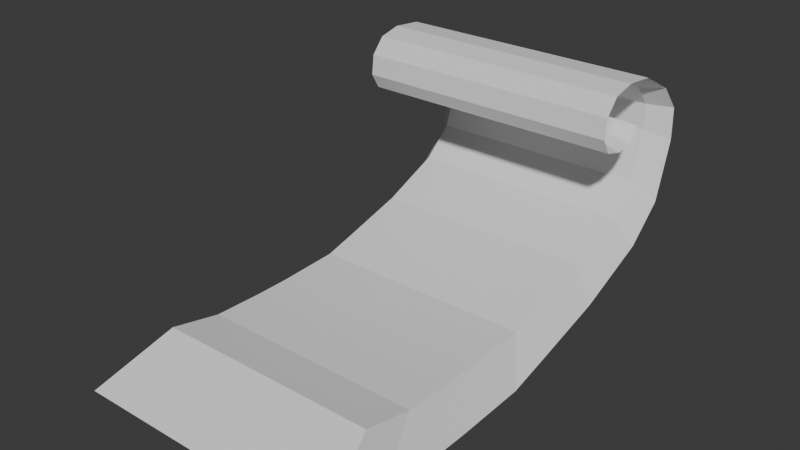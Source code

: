 # Source: Boss2_select.blend  (saved by Blender 5.2.45; exported with 4.5.12 LTS)
import bpy
from mathutils import Matrix  # noqa: F401  (used for matrix-valued properties, if any)

bpy.ops.wm.read_factory_settings(use_empty=True)
scene = bpy.context.scene
scene.name = 'Scene'

# ---- collections
col_collection = bpy.data.collections.new('Collection'); scene.collection.children.link(col_collection)

# ---- world
world_world = bpy.data.worlds.new('World'); scene.world = world_world
world_world.use_nodes = True; world_world.node_tree.nodes.clear()
_N = world_world.node_tree.nodes; _L = world_world.node_tree.links
n0 = _N.new('ShaderNodeOutputWorld'); n0.name = 'World Output'; n0.location = (200, 100)
n1 = _N.new('ShaderNodeBackground'); n1.name = 'Background'; n1.location = (-200, 100)
n1.inputs[0].default_value = (0.05088, 0.05088, 0.05088, 1.0)
_L.new(n1.outputs[0], n0.inputs[0])
n0.is_active_output = True
world_world.color = (0.05088, 0.05088, 0.05088)
world_world.sun_shadow_jitter_overblur = 0.0

# ---- meshes
me_x = bpy.data.meshes.new('グリッド')
me_x.from_pydata([(-0.6182, -1.0, 0.0), (-0.5063, -1.0, 0.0), (-0.3886, -1.0, 0.0), (-0.3178, -1.0, 0.0), (-0.2, -1.0, 0.0), (0.0, -1.0, 0.0), (-0.6182, -0.706, -0.06461), (-0.5063, -0.706, -0.06461), (-0.3886, -0.706, -0.06461), (-0.3178, -0.706, -0.06461), (-0.2, -0.706, -0.06461), (-1.435e-17, -0.706, -0.06461), (-0.6182, -0.412, -0.07342), (-0.5063, -0.412, -0.07342), (-0.3886, -0.412, -0.07342), (-0.3178, -0.412, -0.07342), (-0.2, -0.412, -0.07342), (-1.63e-17, -0.412, -0.07342), (-0.6182, -0.212, -0.07342), (-0.5063, -0.212, -0.07342), (-0.3886, -0.212, -0.07342), (-0.3178, -0.212, -0.07342), (-0.2, -0.212, -0.07342), (-1.63e-17, -0.212, -0.07342), (-0.6182, 0.1377, -0.06167), (-0.5063, 0.1377, -0.06167), (-0.3886, 0.1377, -0.06167), (-0.3178, 0.1377, -0.06167), (-0.2, 0.1377, -0.06167), (-1.369e-17, 0.1377, -0.06167), (-0.6182, 0.3377, -0.00881), (-0.5063, 0.3377, -0.00881), (-0.3886, 0.3377, -0.00881), (-0.3178, 0.3377, -0.00881), (-0.2, 0.3377, -0.00881), (-1.956e-18, 0.3377, -0.00881), (-0.6182, 0.6904, 0.0881), (-0.5063, 0.6904, 0.0881), (-0.3886, 0.6904, 0.0881), (-0.3178, 0.6904, 0.0881), (-0.2, 0.6904, 0.0881), (1.956e-17, 0.6904, 0.0881), (-0.6182, 1.04, 0.2349), (-0.5063, 1.04, 0.2349), (-0.3886, 1.04, 0.2349), (-0.3178, 1.04, 0.2349), (-0.2, 1.04, 0.2349), (5.217e-17, 1.04, 0.2349), (-0.6182, 1.214, 0.3906), (-0.5063, 1.214, 0.3906), (-0.3886, 1.214, 0.3906), (-0.3178, 1.214, 0.3906), (-0.2, 1.214, 0.3906), (8.673e-17, 1.214, 0.3906), (-0.6182, 1.299, 0.6696), (-0.5063, 1.299, 0.6696), (-0.3886, 1.299, 0.6696), (-0.3178, 1.299, 0.6696), (-0.2, 1.299, 0.6696), (1.487e-16, 1.299, 0.6696), (-0.6182, 1.294, 0.8223), (-0.5063, 1.294, 0.8223), (-0.3886, 1.294, 0.8223), (-0.3178, 1.294, 0.8223), (-0.2, 1.294, 0.8223), (1.826e-16, 1.294, 0.8223), (-0.6182, 1.191, 0.9427), (-0.5063, 1.191, 0.9427), (-0.3886, 1.191, 0.9427), (-0.3178, 1.191, 0.9427), (-0.2, 1.191, 0.9427), (2.093e-16, 1.191, 0.9427), (-0.6182, 1.015, 1.037), (-0.5063, 1.015, 1.037), (-0.3886, 1.015, 1.037), (-0.3178, 1.015, 1.037), (-0.2, 1.015, 1.037), (2.302e-16, 1.015, 1.037), (-0.6182, 0.8699, 1.051), (-0.5063, 0.8699, 1.051), (-0.3886, 0.8699, 1.051), (-0.3178, 0.8699, 1.051), (-0.2, 0.8699, 1.051), (2.334e-16, 0.8699, 1.051), (-0.6182, 0.7638, 1.026), (-0.5063, 0.7638, 1.026), (-0.3886, 0.7638, 1.026), (-0.3178, 0.7638, 1.026), (-0.2, 0.7638, 1.026), (2.279e-16, 0.7638, 1.026), (-0.6182, 0.7006, 0.9531), (-0.5063, 0.7006, 0.9531), (-0.3886, 0.7006, 0.9531), (-0.3178, 0.7006, 0.9531), (-0.2, 0.7006, 0.9531), (2.116e-16, 0.7006, 0.9531), (-0.6182, 0.6904, 0.8592), (-0.5063, 0.6904, 0.8592), (-0.3886, 0.6904, 0.8592), (-0.3178, 0.6904, 0.8592), (-0.2, 0.6904, 0.8592), (1.908e-16, 0.6904, 0.8592), (-0.6182, 0.7317, 0.7884), (-0.5063, 0.7317, 0.7884), (-0.3886, 0.7317, 0.7884), (-0.3178, 0.7317, 0.7884), (-0.2, 0.7317, 0.7884), (1.751e-16, 0.7317, 0.7884), (-0.6182, 0.8226, 0.7625), (-0.5063, 0.8226, 0.7625), (-0.3886, 0.8226, 0.7625), (-0.3178, 0.8226, 0.7625), (-0.2, 0.8226, 0.7625), (1.693e-16, 0.8226, 0.7625), (-0.6182, 0.9076, 0.7755), (-0.5063, 0.9076, 0.7755), (-0.3886, 0.9076, 0.7755), (-0.3178, 0.9076, 0.7755), (-0.2, 0.9076, 0.7755), (1.722e-16, 0.9076, 0.7755), (-0.6182, 0.9465, 0.8026), (-0.5063, 0.9465, 0.8026), (-0.3886, 0.9465, 0.8026), (-0.3178, 0.9465, 0.8026), (-0.2, 0.9465, 0.8026), (1.782e-16, 0.9465, 0.8026), (-0.6182, 0.9654, 0.838), (-0.5063, 0.9654, 0.838), (-0.3886, 0.9654, 0.838), (-0.3178, 0.9654, 0.838), (-0.2, 0.9654, 0.838), (1.861e-16, 0.9654, 0.838), (-0.5223, -0.6618, 0.171), (-0.4414, -0.6618, 0.171), (-0.3457, -0.6618, 0.171), (-0.2442, -0.6618, 0.171), (-0.1632, -0.6618, 0.171), (1.466e-11, -0.6618, 0.171), (-0.5223, -0.4219, 0.1183), (-0.4414, -0.4219, 0.1183), (-0.3457, -0.4219, 0.1183), (-0.2442, -0.4219, 0.1183), (-0.1632, -0.4219, 0.1183), (1.466e-11, -0.4219, 0.1183), (-0.5223, -0.182, 0.1111), (-0.4414, -0.182, 0.1111), (-0.3457, -0.182, 0.1111), (-0.2442, -0.182, 0.1111), (-0.1632, -0.182, 0.1111), (1.466e-11, -0.182, 0.1111), (-0.5223, -0.01878, 0.1111), (-0.4414, -0.01878, 0.1111), (-0.3457, -0.01878, 0.1111), (-0.2442, -0.01878, 0.1111), (-0.1632, -0.01878, 0.1111), (1.466e-11, -0.01878, 0.1111), (-0.5223, 0.2666, 0.1207), (-0.4414, 0.2666, 0.1207), (-0.3457, 0.2666, 0.1207), (-0.2442, 0.2666, 0.1207), (-0.1632, 0.2666, 0.1207), (1.466e-11, 0.2666, 0.1207), (-0.5223, 0.4298, 0.1638), (-0.4414, 0.4298, 0.1638), (-0.3457, 0.4298, 0.1638), (-0.2442, 0.4298, 0.1638), (-0.1632, 0.4298, 0.1638), (1.466e-11, 0.4298, 0.1638), (-0.5223, 0.7177, 0.2429), (-0.4414, 0.7177, 0.2429), (-0.3457, 0.7177, 0.2429), (-0.2442, 0.7177, 0.2429), (-0.1632, 0.7177, 0.2429), (1.466e-11, 0.7177, 0.2429), (-0.5223, 1.003, 0.3627), (-0.4414, 1.003, 0.3627), (-0.3457, 1.003, 0.3627), (-0.2442, 1.003, 0.3627), (-0.1632, 1.003, 0.3627), (1.466e-11, 1.003, 0.3627), (-0.5223, 1.145, 0.4897), (-0.4414, 1.145, 0.4897), (-0.3457, 1.145, 0.4897), (-0.2442, 1.145, 0.4897), (-0.1632, 1.145, 0.4897), (1.466e-11, 1.145, 0.4897), (-0.5223, 1.214, 0.7174), (-0.4414, 1.214, 0.7174), (-0.3457, 1.214, 0.7174), (-0.2442, 1.214, 0.7174), (-0.1632, 1.214, 0.7174), (1.466e-11, 1.214, 0.7174), (-0.5223, 1.21, 0.842), (-0.4414, 1.21, 0.842), (-0.3457, 1.21, 0.842), (-0.2442, 1.21, 0.842), (-0.1632, 1.21, 0.842), (1.466e-11, 1.21, 0.842), (-0.5223, 1.126, 0.9403), (-0.4414, 1.126, 0.9403), (-0.3457, 1.126, 0.9403), (-0.2442, 1.126, 0.9403), (-0.1632, 1.126, 0.9403), (1.466e-11, 1.126, 0.9403), (-0.5223, 0.9822, 1.017), (-0.4414, 0.9822, 1.017), (-0.3457, 0.9822, 1.017), (-0.2442, 0.9822, 1.017), (-0.1632, 0.9822, 1.017), (1.466e-11, 0.9822, 1.017), (-0.5223, 0.8641, 1.029), (-0.4414, 0.8641, 1.029), (-0.3457, 0.8641, 1.029), (-0.2442, 0.8641, 1.029), (-0.1632, 0.8641, 1.029), (1.466e-11, 0.8641, 1.029), (-0.5223, 0.7776, 1.009), (-0.4414, 0.7776, 1.009), (-0.3457, 0.7776, 1.009), (-0.2442, 0.7776, 1.009), (-0.1632, 0.7776, 1.009), (1.466e-11, 0.7776, 1.009), (-0.5223, 0.726, 0.9487), (-0.4414, 0.726, 0.9487), (-0.3457, 0.726, 0.9487), (-0.2442, 0.726, 0.9487), (-0.1632, 0.726, 0.9487), (1.466e-11, 0.726, 0.9487), (-0.5223, 0.7176, 0.8722), (-0.4414, 0.7176, 0.8722), (-0.3457, 0.7176, 0.8722), (-0.2442, 0.7176, 0.8722), (-0.1632, 0.7176, 0.8722), (1.466e-11, 0.7176, 0.8722), (-0.5223, 0.7513, 0.8144), (-0.4414, 0.7513, 0.8144), (-0.3457, 0.7513, 0.8144), (-0.2442, 0.7513, 0.8144), (-0.1632, 0.7513, 0.8144), (1.466e-11, 0.7513, 0.8144), (-0.5223, 0.8255, 0.7932), (-0.4414, 0.8255, 0.7932), (-0.3457, 0.8255, 0.7932), (-0.2442, 0.8255, 0.7932), (-0.1632, 0.8255, 0.7932), (1.466e-11, 0.8255, 0.7932), (-0.5223, 0.8948, 0.8038), (-0.4414, 0.8948, 0.8038), (-0.3457, 0.8948, 0.8038), (-0.2442, 0.8948, 0.8038), (-0.1632, 0.8948, 0.8038), (1.466e-11, 0.8948, 0.8038), (-0.5223, 0.9266, 0.8259), (-0.4414, 0.9266, 0.8259), (-0.3457, 0.9266, 0.8259), (-0.2442, 0.9266, 0.8259), (-0.1632, 0.9266, 0.8259), (1.466e-11, 0.9266, 0.8259), (-0.5223, 0.942, 0.8548), (-0.4414, 0.942, 0.8548), (-0.3457, 0.942, 0.8548), (-0.2442, 0.942, 0.8548), (-0.1632, 0.942, 0.8548), (1.466e-11, 0.942, 0.8548)], [], [(0, 6, 7, 1), (1, 7, 8, 2), (2, 8, 9, 3), (3, 9, 10, 4), (4, 10, 11, 5), (6, 12, 13, 7), (7, 13, 14, 8), (8, 14, 15, 9), (9, 15, 16, 10), (10, 16, 17, 11), (12, 18, 19, 13), (13, 19, 20, 14), (14, 20, 21, 15), (15, 21, 22, 16), (16, 22, 23, 17), (18, 24, 25, 19), (19, 25, 26, 20), (20, 26, 27, 21), (21, 27, 28, 22), (22, 28, 29, 23), (24, 30, 31, 25), (25, 31, 32, 26), (26, 32, 33, 27), (27, 33, 34, 28), (28, 34, 35, 29), (30, 36, 37, 31), (31, 37, 38, 32), (32, 38, 39, 33), (33, 39, 40, 34), (34, 40, 41, 35), (36, 42, 43, 37), (37, 43, 44, 38), (38, 44, 45, 39), (39, 45, 46, 40), (40, 46, 47, 41), (42, 48, 49, 43), (43, 49, 50, 44), (44, 50, 51, 45), (45, 51, 52, 46), (46, 52, 53, 47), (48, 54, 55, 49), (49, 55, 56, 50), (50, 56, 57, 51), (51, 57, 58, 52), (52, 58, 59, 53), (54, 60, 61, 55), (55, 61, 62, 56), (56, 62, 63, 57), (57, 63, 64, 58), (58, 64, 65, 59), (61, 67, 68, 62), (63, 69, 70, 64), (60, 66, 67, 61), (62, 68, 69, 63), (64, 70, 71, 65), (69, 75, 76, 70), (66, 72, 73, 67), (70, 76, 77, 71), (67, 73, 74, 68), (68, 74, 75, 69), (75, 81, 82, 76), (72, 78, 79, 73), (76, 82, 83, 77), (73, 79, 80, 74), (74, 80, 81, 75), (80, 86, 87, 81), (81, 87, 88, 82), (78, 84, 85, 79), (82, 88, 89, 83), (79, 85, 86, 80), (86, 92, 93, 87), (87, 93, 94, 88), (84, 90, 91, 85), (88, 94, 95, 89), (85, 91, 92, 86), (94, 100, 101, 95), (91, 97, 98, 92), (92, 98, 99, 93), (93, 99, 100, 94), (90, 96, 97, 91), (96, 102, 103, 97), (100, 106, 107, 101), (97, 103, 104, 98), (98, 104, 105, 99), (99, 105, 106, 100), (105, 111, 112, 106), (102, 108, 109, 103), (106, 112, 113, 107), (103, 109, 110, 104), (104, 110, 111, 105), (111, 117, 118, 112), (108, 114, 115, 109), (112, 118, 119, 113), (109, 115, 116, 110), (110, 116, 117, 111), (116, 122, 123, 117), (117, 123, 124, 118), (114, 120, 121, 115), (118, 124, 125, 119), (115, 121, 122, 116), (121, 127, 128, 122), (122, 128, 129, 123), (123, 129, 130, 124), (120, 126, 127, 121), (124, 130, 131, 125), (132, 133, 139, 138), (133, 134, 140, 139), (134, 135, 141, 140), (135, 136, 142, 141), (136, 137, 143, 142), (138, 139, 145, 144), (139, 140, 146, 145), (140, 141, 147, 146), (141, 142, 148, 147), (142, 143, 149, 148), (144, 145, 151, 150), (145, 146, 152, 151), (146, 147, 153, 152), (147, 148, 154, 153), (148, 149, 155, 154), (150, 151, 157, 156), (151, 152, 158, 157), (152, 153, 159, 158), (153, 154, 160, 159), (154, 155, 161, 160), (156, 157, 163, 162), (157, 158, 164, 163), (158, 159, 165, 164), (159, 160, 166, 165), (160, 161, 167, 166), (162, 163, 169, 168), (163, 164, 170, 169), (164, 165, 171, 170), (165, 166, 172, 171), (166, 167, 173, 172), (168, 169, 175, 174), (169, 170, 176, 175), (170, 171, 177, 176), (171, 172, 178, 177), (172, 173, 179, 178), (174, 175, 181, 180), (175, 176, 182, 181), (176, 177, 183, 182), (177, 178, 184, 183), (178, 179, 185, 184), (180, 181, 187, 186), (181, 182, 188, 187), (182, 183, 189, 188), (183, 184, 190, 189), (184, 185, 191, 190), (186, 187, 193, 192), (187, 188, 194, 193), (188, 189, 195, 194), (189, 190, 196, 195), (190, 191, 197, 196), (193, 194, 200, 199), (195, 196, 202, 201), (192, 193, 199, 198), (194, 195, 201, 200), (196, 197, 203, 202), (201, 202, 208, 207), (198, 199, 205, 204), (202, 203, 209, 208), (199, 200, 206, 205), (200, 201, 207, 206), (207, 208, 214, 213), (204, 205, 211, 210), (208, 209, 215, 214), (205, 206, 212, 211), (206, 207, 213, 212), (212, 213, 219, 218), (213, 214, 220, 219), (210, 211, 217, 216), (214, 215, 221, 220), (211, 212, 218, 217), (218, 219, 225, 224), (219, 220, 226, 225), (216, 217, 223, 222), (220, 221, 227, 226), (217, 218, 224, 223), (226, 227, 233, 232), (223, 224, 230, 229), (224, 225, 231, 230), (225, 226, 232, 231), (222, 223, 229, 228), (228, 229, 235, 234), (232, 233, 239, 238), (229, 230, 236, 235), (230, 231, 237, 236), (231, 232, 238, 237), (237, 238, 244, 243), (234, 235, 241, 240), (238, 239, 245, 244), (235, 236, 242, 241), (236, 237, 243, 242), (243, 244, 250, 249), (240, 241, 247, 246), (244, 245, 251, 250), (241, 242, 248, 247), (242, 243, 249, 248), (248, 249, 255, 254), (249, 250, 256, 255), (246, 247, 253, 252), (250, 251, 257, 256), (247, 248, 254, 253), (253, 254, 260, 259), (254, 255, 261, 260), (255, 256, 262, 261), (252, 253, 259, 258), (256, 257, 263, 262), (66, 60, 192, 198), (1, 2, 134, 133), (96, 90, 222, 228), (126, 120, 252, 258), (12, 6, 138, 144), (42, 36, 168, 174), (2, 3, 135, 134), (120, 114, 246, 252), (90, 84, 216, 222), (3, 4, 136, 135), (36, 30, 162, 168), (127, 126, 258, 259), (128, 127, 259, 260), (114, 108, 240, 246), (129, 128, 260, 261), (84, 78, 210, 216), (4, 5, 137, 136), (108, 102, 234, 240), (130, 129, 261, 262), (131, 130, 262, 263), (78, 72, 204, 210), (30, 24, 156, 162), (60, 54, 186, 192), (102, 96, 228, 234), (72, 66, 198, 204), (24, 18, 150, 156), (54, 48, 180, 186), (18, 12, 144, 150), (48, 42, 174, 180), (6, 0, 132, 138), (0, 1, 133, 132)])
_uv = me_x.uv_layers.new(name='UVマップ')
_uv.uv.foreach_set('vector', [0.0, 0.0, 0.0, 0.1, 0.1, 0.1, 0.1, 0.0, 0.1, 0.0, 0.1, 0.1, 0.2, 0.1, 0.2, 0.0, 0.2, 0.0, 0.2, 0.1, 0.3, 0.1, 0.3, 0.0, 0.3, 0.0, 0.3, 0.1, 0.4, 0.1, 0.4, 0.0, 0.4, 0.0, 0.4, 0.1, 0.5, 0.1, 0.5, 0.0, 0.0, 0.1, 0.0, 0.2, 0.1, 0.2, 0.1, 0.1, 0.1, 0.1, 0.1, 0.2, 0.2, 0.2, 0.2, 0.1, 0.2, 0.1, 0.2, 0.2, 0.3, 0.2, 0.3, 0.1, 0.3, 0.1, 0.3, 0.2, 0.4, 0.2, 0.4, 0.1, 0.4, 0.1, 0.4, 0.2, 0.5, 0.2, 0.5, 0.1, 0.0, 0.2, 0.0, 0.3, 0.1, 0.3, 0.1, 0.2, 0.1, 0.2, 0.1, 0.3, 0.2, 0.3, 0.2, 0.2, 0.2, 0.2, 0.2, 0.3, 0.3, 0.3, 0.3, 0.2, 0.3, 0.2, 0.3, 0.3, 0.4, 0.3, 0.4, 0.2, 0.4, 0.2, 0.4, 0.3, 0.5, 0.3, 0.5, 0.2, 0.0, 0.3, 0.0, 0.4, 0.1, 0.4, 0.1, 0.3, 0.1, 0.3, 0.1, 0.4, 0.2, 0.4, 0.2, 0.3, 0.2, 0.3, 0.2, 0.4, 0.3, 0.4, 0.3, 0.3, 0.3, 0.3, 0.3, 0.4, 0.4, 0.4, 0.4, 0.3, 0.4, 0.3, 0.4, 0.4, 0.5, 0.4, 0.5, 0.3, 0.0, 0.4, 0.0, 0.5, 0.1, 0.5, 0.1, 0.4, 0.1, 0.4, 0.1, 0.5, 0.2, 0.5, 0.2, 0.4, 0.2, 0.4, 0.2, 0.5, 0.3, 0.5, 0.3, 0.4, 0.3, 0.4, 0.3, 0.5, 0.4, 0.5, 0.4, 0.4, 0.4, 0.4, 0.4, 0.5, 0.5, 0.5, 0.5, 0.4, 0.0, 0.5, 0.0, 0.6, 0.1, 0.6, 0.1, 0.5, 0.1, 0.5, 0.1, 0.6, 0.2, 0.6, 0.2, 0.5, 0.2, 0.5, 0.2, 0.6, 0.3, 0.6, 0.3, 0.5, 0.3, 0.5, 0.3, 0.6, 0.4, 0.6, 0.4, 0.5, 0.4, 0.5, 0.4, 0.6, 0.5, 0.6, 0.5, 0.5, 0.0, 0.6, 0.0, 0.7, 0.1, 0.7, 0.1, 0.6, 0.1, 0.6, 0.1, 0.7, 0.2, 0.7, 0.2, 0.6, 0.2, 0.6, 0.2, 0.7, 0.3, 0.7, 0.3, 0.6, 0.3, 0.6, 0.3, 0.7, 0.4, 0.7, 0.4, 0.6, 0.4, 0.6, 0.4, 0.7, 0.5, 0.7, 0.5, 0.6, 0.0, 0.7, 0.0, 0.8, 0.1, 0.8, 0.1, 0.7, 0.1, 0.7, 0.1, 0.8, 0.2, 0.8, 0.2, 0.7, 0.2, 0.7, 0.2, 0.8, 0.3, 0.8, 0.3, 0.7, 0.3, 0.7, 0.3, 0.8, 0.4, 0.8, 0.4, 0.7, 0.4, 0.7, 0.4, 0.8, 0.5, 0.8, 0.5, 0.7, 0.0, 0.8, 0.0, 0.9, 0.1, 0.9, 0.1, 0.8, 0.1, 0.8, 0.1, 0.9, 0.2, 0.9, 0.2, 0.8, 0.2, 0.8, 0.2, 0.9, 0.3, 0.9, 0.3, 0.8, 0.3, 0.8, 0.3, 0.9, 0.4, 0.9, 0.4, 0.8, 0.4, 0.8, 0.4, 0.9, 0.5, 0.9, 0.5, 0.8, 0.0, 0.9, 0.0, 1.0, 0.1, 1.0, 0.1, 0.9, 0.1, 0.9, 0.1, 1.0, 0.2, 1.0, 0.2, 0.9, 0.2, 0.9, 0.2, 1.0, 0.3, 1.0, 0.3, 0.9, 0.3, 0.9, 0.3, 1.0, 0.4, 1.0, 0.4, 0.9, 0.4, 0.9, 0.4, 1.0, 0.5, 1.0, 0.5, 0.9, 0.1, 1.0, 0.1, 1.0, 0.2, 1.0, 0.2, 1.0, 0.3, 1.0, 0.3, 1.0, 0.4, 1.0, 0.4, 1.0, 0.0, 1.0, 0.0, 1.0, 0.1, 1.0, 0.1, 1.0, 0.2, 1.0, 0.2, 1.0, 0.3, 1.0, 0.3, 1.0, 0.4, 1.0, 0.4, 1.0, 0.5, 1.0, 0.5, 1.0, 0.3, 1.0, 0.3, 1.0, 0.4, 1.0, 0.4, 1.0, 0.0, 1.0, 0.0, 1.0, 0.1, 1.0, 0.1, 1.0, 0.4, 1.0, 0.4, 1.0, 0.5, 1.0, 0.5, 1.0, 0.1, 1.0, 0.1, 1.0, 0.2, 1.0, 0.2, 1.0, 0.2, 1.0, 0.2, 1.0, 0.3, 1.0, 0.3, 1.0, 0.3, 1.0, 0.3, 1.0, 0.4, 1.0, 0.4, 1.0, 0.0, 1.0, 0.0, 1.0, 0.1, 1.0, 0.1, 1.0, 0.4, 1.0, 0.4, 1.0, 0.5, 1.0, 0.5, 1.0, 0.1, 1.0, 0.1, 1.0, 0.2, 1.0, 0.2, 1.0, 0.2, 1.0, 0.2, 1.0, 0.3, 1.0, 0.3, 1.0, 0.2, 1.0, 0.2, 1.0, 0.3, 1.0, 0.3, 1.0, 0.3, 1.0, 0.3, 1.0, 0.4, 1.0, 0.4, 1.0, 0.0, 1.0, 0.0, 1.0, 0.1, 1.0, 0.1, 1.0, 0.4, 1.0, 0.4, 1.0, 0.5, 1.0, 0.5, 1.0, 0.1, 1.0, 0.1, 1.0, 0.2, 1.0, 0.2, 1.0, 0.2, 1.0, 0.2, 1.0, 0.3, 1.0, 0.3, 1.0, 0.3, 1.0, 0.3, 1.0, 0.4, 1.0, 0.4, 1.0, 0.0, 1.0, 0.0, 1.0, 0.1, 1.0, 0.1, 1.0, 0.4, 1.0, 0.4, 1.0, 0.5, 1.0, 0.5, 1.0, 0.1, 1.0, 0.1, 1.0, 0.2, 1.0, 0.2, 1.0, 0.4, 1.0, 0.4, 1.0, 0.5, 1.0, 0.5, 1.0, 0.1, 1.0, 0.1, 1.0, 0.2, 1.0, 0.2, 1.0, 0.2, 1.0, 0.2, 1.0, 0.3, 1.0, 0.3, 1.0, 0.3, 1.0, 0.3, 1.0, 0.4, 1.0, 0.4, 1.0, 0.0, 1.0, 0.0, 1.0, 0.1, 1.0, 0.1, 1.0, 0.0, 1.0, 0.0, 1.0, 0.1, 1.0, 0.1, 1.0, 0.4, 1.0, 0.4, 1.0, 0.5, 1.0, 0.5, 1.0, 0.1, 1.0, 0.1, 1.0, 0.2, 1.0, 0.2, 1.0, 0.2, 1.0, 0.2, 1.0, 0.3, 1.0, 0.3, 1.0, 0.3, 1.0, 0.3, 1.0, 0.4, 1.0, 0.4, 1.0, 0.3, 1.0, 0.3, 1.0, 0.4, 1.0, 0.4, 1.0, 0.0, 1.0, 0.0, 1.0, 0.1, 1.0, 0.1, 1.0, 0.4, 1.0, 0.4, 1.0, 0.5, 1.0, 0.5, 1.0, 0.1, 1.0, 0.1, 1.0, 0.2, 1.0, 0.2, 1.0, 0.2, 1.0, 0.2, 1.0, 0.3, 1.0, 0.3, 1.0, 0.3, 1.0, 0.3, 1.0, 0.4, 1.0, 0.4, 1.0, 0.0, 1.0, 0.0, 1.0, 0.1, 1.0, 0.1, 1.0, 0.4, 1.0, 0.4, 1.0, 0.5, 1.0, 0.5, 1.0, 0.1, 1.0, 0.1, 1.0, 0.2, 1.0, 0.2, 1.0, 0.2, 1.0, 0.2, 1.0, 0.3, 1.0, 0.3, 1.0, 0.2, 1.0, 0.2, 1.0, 0.3, 1.0, 0.3, 1.0, 0.3, 1.0, 0.3, 1.0, 0.4, 1.0, 0.4, 1.0, 0.0, 1.0, 0.0, 1.0, 0.1, 1.0, 0.1, 1.0, 0.4, 1.0, 0.4, 1.0, 0.5, 1.0, 0.5, 1.0, 0.1, 1.0, 0.1, 1.0, 0.2, 1.0, 0.2, 1.0, 0.1, 1.0, 0.1, 1.0, 0.2, 1.0, 0.2, 1.0, 0.2, 1.0, 0.2, 1.0, 0.3, 1.0, 0.3, 1.0, 0.3, 1.0, 0.3, 1.0, 0.4, 1.0, 0.4, 1.0, 0.0, 1.0, 0.0, 1.0, 0.1, 1.0, 0.1, 1.0, 0.4, 1.0, 0.4, 1.0, 0.5, 1.0, 0.5, 1.0, 0.0, 0.0, 0.1, 0.0, 0.1, 0.1, 0.0, 0.1, 0.1, 0.0, 0.2, 0.0, 0.2, 0.1, 0.1, 0.1, 0.2, 0.0, 0.3, 0.0, 0.3, 0.1, 0.2, 0.1, 0.3, 0.0, 0.4, 0.0, 0.4, 0.1, 0.3, 0.1, 0.4, 0.0, 0.5, 0.0, 0.5, 0.1, 0.4, 0.1, 0.0, 0.1, 0.1, 0.1, 0.1, 0.2, 0.0, 0.2, 0.1, 0.1, 0.2, 0.1, 0.2, 0.2, 0.1, 0.2, 0.2, 0.1, 0.3, 0.1, 0.3, 0.2, 0.2, 0.2, 0.3, 0.1, 0.4, 0.1, 0.4, 0.2, 0.3, 0.2, 0.4, 0.1, 0.5, 0.1, 0.5, 0.2, 0.4, 0.2, 0.0, 0.2, 0.1, 0.2, 0.1, 0.3, 0.0, 0.3, 0.1, 0.2, 0.2, 0.2, 0.2, 0.3, 0.1, 0.3, 0.2, 0.2, 0.3, 0.2, 0.3, 0.3, 0.2, 0.3, 0.3, 0.2, 0.4, 0.2, 0.4, 0.3, 0.3, 0.3, 0.4, 0.2, 0.5, 0.2, 0.5, 0.3, 0.4, 0.3, 0.0, 0.3, 0.1, 0.3, 0.1, 0.4, 0.0, 0.4, 0.1, 0.3, 0.2, 0.3, 0.2, 0.4, 0.1, 0.4, 0.2, 0.3, 0.3, 0.3, 0.3, 0.4, 0.2, 0.4, 0.3, 0.3, 0.4, 0.3, 0.4, 0.4, 0.3, 0.4, 0.4, 0.3, 0.5, 0.3, 0.5, 0.4, 0.4, 0.4, 0.0, 0.4, 0.1, 0.4, 0.1, 0.5, 0.0, 0.5, 0.1, 0.4, 0.2, 0.4, 0.2, 0.5, 0.1, 0.5, 0.2, 0.4, 0.3, 0.4, 0.3, 0.5, 0.2, 0.5, 0.3, 0.4, 0.4, 0.4, 0.4, 0.5, 0.3, 0.5, 0.4, 0.4, 0.5, 0.4, 0.5, 0.5, 0.4, 0.5, 0.0, 0.5, 0.1, 0.5, 0.1, 0.6, 0.0, 0.6, 0.1, 0.5, 0.2, 0.5, 0.2, 0.6, 0.1, 0.6, 0.2, 0.5, 0.3, 0.5, 0.3, 0.6, 0.2, 0.6, 0.3, 0.5, 0.4, 0.5, 0.4, 0.6, 0.3, 0.6, 0.4, 0.5, 0.5, 0.5, 0.5, 0.6, 0.4, 0.6, 0.0, 0.6, 0.1, 0.6, 0.1, 0.7, 0.0, 0.7, 0.1, 0.6, 0.2, 0.6, 0.2, 0.7, 0.1, 0.7, 0.2, 0.6, 0.3, 0.6, 0.3, 0.7, 0.2, 0.7, 0.3, 0.6, 0.4, 0.6, 0.4, 0.7, 0.3, 0.7, 0.4, 0.6, 0.5, 0.6, 0.5, 0.7, 0.4, 0.7, 0.0, 0.7, 0.1, 0.7, 0.1, 0.8, 0.0, 0.8, 0.1, 0.7, 0.2, 0.7, 0.2, 0.8, 0.1, 0.8, 0.2, 0.7, 0.3, 0.7, 0.3, 0.8, 0.2, 0.8, 0.3, 0.7, 0.4, 0.7, 0.4, 0.8, 0.3, 0.8, 0.4, 0.7, 0.5, 0.7, 0.5, 0.8, 0.4, 0.8, 0.0, 0.8, 0.1, 0.8, 0.1, 0.9, 0.0, 0.9, 0.1, 0.8, 0.2, 0.8, 0.2, 0.9, 0.1, 0.9, 0.2, 0.8, 0.3, 0.8, 0.3, 0.9, 0.2, 0.9, 0.3, 0.8, 0.4, 0.8, 0.4, 0.9, 0.3, 0.9, 0.4, 0.8, 0.5, 0.8, 0.5, 0.9, 0.4, 0.9, 0.0, 0.9, 0.1, 0.9, 0.1, 1.0, 0.0, 1.0, 0.1, 0.9, 0.2, 0.9, 0.2, 1.0, 0.1, 1.0, 0.2, 0.9, 0.3, 0.9, 0.3, 1.0, 0.2, 1.0, 0.3, 0.9, 0.4, 0.9, 0.4, 1.0, 0.3, 1.0, 0.4, 0.9, 0.5, 0.9, 0.5, 1.0, 0.4, 1.0, 0.1, 1.0, 0.2, 1.0, 0.2, 1.0, 0.1, 1.0, 0.3, 1.0, 0.4, 1.0, 0.4, 1.0, 0.3, 1.0, 0.0, 1.0, 0.1, 1.0, 0.1, 1.0, 0.0, 1.0, 0.2, 1.0, 0.3, 1.0, 0.3, 1.0, 0.2, 1.0, 0.4, 1.0, 0.5, 1.0, 0.5, 1.0, 0.4, 1.0, 0.3, 1.0, 0.4, 1.0, 0.4, 1.0, 0.3, 1.0, 0.0, 1.0, 0.1, 1.0, 0.1, 1.0, 0.0, 1.0, 0.4, 1.0, 0.5, 1.0, 0.5, 1.0, 0.4, 1.0, 0.1, 1.0, 0.2, 1.0, 0.2, 1.0, 0.1, 1.0, 0.2, 1.0, 0.3, 1.0, 0.3, 1.0, 0.2, 1.0, 0.3, 1.0, 0.4, 1.0, 0.4, 1.0, 0.3, 1.0, 0.0, 1.0, 0.1, 1.0, 0.1, 1.0, 0.0, 1.0, 0.4, 1.0, 0.5, 1.0, 0.5, 1.0, 0.4, 1.0, 0.1, 1.0, 0.2, 1.0, 0.2, 1.0, 0.1, 1.0, 0.2, 1.0, 0.3, 1.0, 0.3, 1.0, 0.2, 1.0, 0.2, 1.0, 0.3, 1.0, 0.3, 1.0, 0.2, 1.0, 0.3, 1.0, 0.4, 1.0, 0.4, 1.0, 0.3, 1.0, 0.0, 1.0, 0.1, 1.0, 0.1, 1.0, 0.0, 1.0, 0.4, 1.0, 0.5, 1.0, 0.5, 1.0, 0.4, 1.0, 0.1, 1.0, 0.2, 1.0, 0.2, 1.0, 0.1, 1.0, 0.2, 1.0, 0.3, 1.0, 0.3, 1.0, 0.2, 1.0, 0.3, 1.0, 0.4, 1.0, 0.4, 1.0, 0.3, 1.0, 0.0, 1.0, 0.1, 1.0, 0.1, 1.0, 0.0, 1.0, 0.4, 1.0, 0.5, 1.0, 0.5, 1.0, 0.4, 1.0, 0.1, 1.0, 0.2, 1.0, 0.2, 1.0, 0.1, 1.0, 0.4, 1.0, 0.5, 1.0, 0.5, 1.0, 0.4, 1.0, 0.1, 1.0, 0.2, 1.0, 0.2, 1.0, 0.1, 1.0, 0.2, 1.0, 0.3, 1.0, 0.3, 1.0, 0.2, 1.0, 0.3, 1.0, 0.4, 1.0, 0.4, 1.0, 0.3, 1.0, 0.0, 1.0, 0.1, 1.0, 0.1, 1.0, 0.0, 1.0, 0.0, 1.0, 0.1, 1.0, 0.1, 1.0, 0.0, 1.0, 0.4, 1.0, 0.5, 1.0, 0.5, 1.0, 0.4, 1.0, 0.1, 1.0, 0.2, 1.0, 0.2, 1.0, 0.1, 1.0, 0.2, 1.0, 0.3, 1.0, 0.3, 1.0, 0.2, 1.0, 0.3, 1.0, 0.4, 1.0, 0.4, 1.0, 0.3, 1.0, 0.3, 1.0, 0.4, 1.0, 0.4, 1.0, 0.3, 1.0, 0.0, 1.0, 0.1, 1.0, 0.1, 1.0, 0.0, 1.0, 0.4, 1.0, 0.5, 1.0, 0.5, 1.0, 0.4, 1.0, 0.1, 1.0, 0.2, 1.0, 0.2, 1.0, 0.1, 1.0, 0.2, 1.0, 0.3, 1.0, 0.3, 1.0, 0.2, 1.0, 0.3, 1.0, 0.4, 1.0, 0.4, 1.0, 0.3, 1.0, 0.0, 1.0, 0.1, 1.0, 0.1, 1.0, 0.0, 1.0, 0.4, 1.0, 0.5, 1.0, 0.5, 1.0, 0.4, 1.0, 0.1, 1.0, 0.2, 1.0, 0.2, 1.0, 0.1, 1.0, 0.2, 1.0, 0.3, 1.0, 0.3, 1.0, 0.2, 1.0, 0.2, 1.0, 0.3, 1.0, 0.3, 1.0, 0.2, 1.0, 0.3, 1.0, 0.4, 1.0, 0.4, 1.0, 0.3, 1.0, 0.0, 1.0, 0.1, 1.0, 0.1, 1.0, 0.0, 1.0, 0.4, 1.0, 0.5, 1.0, 0.5, 1.0, 0.4, 1.0, 0.1, 1.0, 0.2, 1.0, 0.2, 1.0, 0.1, 1.0, 0.1, 1.0, 0.2, 1.0, 0.2, 1.0, 0.1, 1.0, 0.2, 1.0, 0.3, 1.0, 0.3, 1.0, 0.2, 1.0, 0.3, 1.0, 0.4, 1.0, 0.4, 1.0, 0.3, 1.0, 0.0, 1.0, 0.1, 1.0, 0.1, 1.0, 0.0, 1.0, 0.4, 1.0, 0.5, 1.0, 0.5, 1.0, 0.4, 1.0, 0.0, 1.0, 0.0, 1.0, 0.0, 1.0, 0.0, 1.0, 0.1, 0.0, 0.2, 0.0, 0.2, 0.0, 0.1, 0.0, 0.0, 1.0, 0.0, 1.0, 0.0, 1.0, 0.0, 1.0, 0.0, 1.0, 0.0, 1.0, 0.0, 1.0, 0.0, 1.0, 0.0, 0.2, 0.0, 0.1, 0.0, 0.1, 0.0, 0.2, 0.0, 0.7, 0.0, 0.6, 0.0, 0.6, 0.0, 0.7, 0.2, 0.0, 0.3, 0.0, 0.3, 0.0, 0.2, 0.0, 0.0, 1.0, 0.0, 1.0, 0.0, 1.0, 0.0, 1.0, 0.0, 1.0, 0.0, 1.0, 0.0, 1.0, 0.0, 1.0, 0.3, 0.0, 0.4, 0.0, 0.4, 0.0, 0.3, 0.0, 0.0, 0.6, 0.0, 0.5, 0.0, 0.5, 0.0, 0.6, 0.1, 1.0, 0.0, 1.0, 0.0, 1.0, 0.1, 1.0, 0.2, 1.0, 0.1, 1.0, 0.1, 1.0, 0.2, 1.0, 0.0, 1.0, 0.0, 1.0, 0.0, 1.0, 0.0, 1.0, 0.3, 1.0, 0.2, 1.0, 0.2, 1.0, 0.3, 1.0, 0.0, 1.0, 0.0, 1.0, 0.0, 1.0, 0.0, 1.0, 0.4, 0.0, 0.5, 0.0, 0.5, 0.0, 0.4, 0.0, 0.0, 1.0, 0.0, 1.0, 0.0, 1.0, 0.0, 1.0, 0.4, 1.0, 0.3, 1.0, 0.3, 1.0, 0.4, 1.0, 0.5, 1.0, 0.4, 1.0, 0.4, 1.0, 0.5, 1.0, 0.0, 1.0, 0.0, 1.0, 0.0, 1.0, 0.0, 1.0, 0.0, 0.5, 0.0, 0.4, 0.0, 0.4, 0.0, 0.5, 0.0, 1.0, 0.0, 0.9, 0.0, 0.9, 0.0, 1.0, 0.0, 1.0, 0.0, 1.0, 0.0, 1.0, 0.0, 1.0, 0.0, 1.0, 0.0, 1.0, 0.0, 1.0, 0.0, 1.0, 0.0, 0.4, 0.0, 0.3, 0.0, 0.3, 0.0, 0.4, 0.0, 0.9, 0.0, 0.8, 0.0, 0.8, 0.0, 0.9, 0.0, 0.3, 0.0, 0.2, 0.0, 0.2, 0.0, 0.3, 0.0, 0.8, 0.0, 0.7, 0.0, 0.7, 0.0, 0.8, 0.0, 0.1, 0.0, 0.0, 0.0, 0.0, 0.0, 0.1, 0.0, 0.0, 0.1, 0.0, 0.1, 0.0, 0.0, 0.0])
me_x.update()

# ---- objects
ob_x = bpy.data.objects.new('グリッド', me_x)

# ---- transforms, parenting, visibility, modifiers, constraints
ob_x.location = (0.0, 0.1402, -0.05841)
ob_x.scale = (2.762, 2.762, 2.762)
_m = ob_x.modifiers.new('ミラー', 'MIRROR')

# ---- collection membership
col_collection.objects.link(ob_x)

# ---- scene / render settings (as saved in the file)
scene.frame_start = 1; scene.frame_end = 250; scene.frame_set(1)
scene.render.engine = 'BLENDER_EEVEE_NEXT'
scene.render.bake_bias = 0.0
scene.render.bake_samples = 0
scene.render.compositor_device = 'GPU'
scene.eevee.use_volume_custom_range = False
scene.eevee.fast_gi_thickness_near = 0.1
scene.eevee.fast_gi_thickness_far = 0.0
scene.eevee.ray_tracing_options.screen_trace_thickness = 0.1
bpy.context.view_layer.update()

# ---- added for rendering (the .blend has no active camera and no usable light): camera, sun
cam_auto = bpy.data.cameras.new('AutoCamera')
cam_auto.lens = 50.0
cam_auto.sensor_width = 36.0
cam_auto.clip_end = 1000.0
ob_auto_camera = bpy.data.objects.new('AutoCamera', cam_auto)
scene.collection.objects.link(ob_auto_camera)
ob_auto_camera.location = (7.26509, -8.16458, 7.10387)
ob_auto_camera.rotation_euler = (1.09748, -7.21219e-08, 0.694738)
scene.camera = ob_auto_camera
light_auto_sun = bpy.data.lights.new('AutoSun', 'SUN')
light_auto_sun.energy = 3.0
light_auto_sun.angle = 0.0523599
ob_auto_sun = bpy.data.objects.new('AutoSun', light_auto_sun)
scene.collection.objects.link(ob_auto_sun)
ob_auto_sun.rotation_euler = (0.872665, 0.174533, 0.523599)
bpy.context.view_layer.update()
